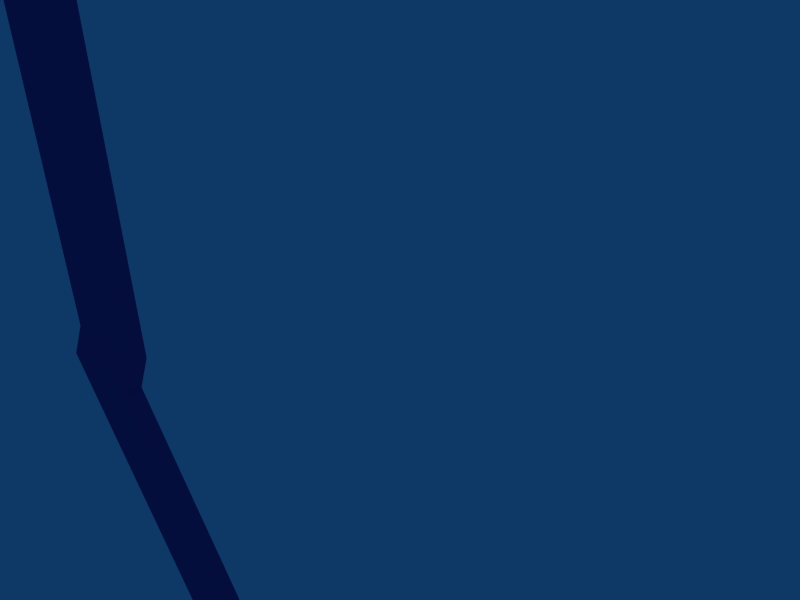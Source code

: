# Source: ramp.blend  (saved by Blender 2.45.0; exported with 4.5.12 LTS)
import bpy
from mathutils import Matrix  # noqa: F401  (used for matrix-valued properties, if any)

bpy.ops.wm.read_factory_settings(use_empty=True)
scene = bpy.context.scene
scene.name = 'Scene'

# ---- collections
col_collection_1 = bpy.data.collections.new('Collection 1'); scene.collection.children.link(col_collection_1)

# ---- materials (node trees are filled in below, after node groups)
mat_ramp = bpy.data.materials.new('Ramp')
mat_ramp.alpha_threshold = 0.0
mat_ramp.diffuse_color = (0.2812, 0.2438, 0.597, 1.0)
mat_ramp.roughness = 0.5
mat_ramp.line_color = (0.0, 0.0, 0.0, 1.0)

# ---- material node trees

# ---- world
world_world = bpy.data.worlds.new('World'); scene.world = world_world
world_world.color = (0.05656, 0.2208, 0.4)
world_world.use_sun_shadow = False
world_world.sun_shadow_jitter_overblur = 0.0
world_world.cycles.sampling_method = 'MANUAL'
world_world.cycles.sample_map_resolution = 256

# ---- cameras
cam_camera = bpy.data.cameras.new('Camera')
cam_camera.passepartout_alpha = 0.2
cam_camera.clip_end = 100.0
cam_camera.lens = 35.0
cam_camera.ortho_scale = 7.314
cam_camera.show_passepartout = False
cam_camera.show_safe_areas = True
cam_camera.dof.focus_distance = 0.0
cam_camera.dof.aperture_fstop = 128.0

# ---- lights
light_spot = bpy.data.lights.new('Spot', 'POINT')
light_spot.transmission_factor = 0.0
light_spot.cutoff_distance = 30.0
light_spot.energy = 100.0
light_spot.shadow_buffer_clip_start = 1.001
light_spot.shadow_soft_size = 1.0
light_spot.shadow_maximum_resolution = 0.006
light_spot.use_absolute_resolution = True
light_spot.cycles.use_multiple_importance_sampling = False

# ---- meshes
me_rampend = bpy.data.meshes.new('RampEnd')
me_rampend.from_pydata([(9.518, 26.04, 11.72), (9.713, 27.49, 11.78), (23.24, 25.89, 11.59), (23.44, 27.34, 11.65), (23.56, 27.73, 24.65), (23.36, 26.28, 24.6), (23.85, 26.35, 29.92), (24.04, 27.8, 29.98), (9.831, 27.89, 24.78), (9.636, 26.43, 24.73), (10.32, 27.96, 30.11), (10.12, 26.51, 30.05), (7.638, 27.39, 24.67), (7.444, 25.93, 24.61), (8.124, 27.46, 29.99), (7.929, 26.01, 29.93)], [], [(7, 6, 5, 4), (2, 0, 1, 3), (0, 9, 8, 1), (9, 0, 2, 5), (4, 3, 1, 8), (5, 2, 3, 4), (10, 7, 4, 8), (9, 5, 6, 11), (11, 6, 7, 10), (12, 8, 9, 13), (14, 10, 8, 12), (13, 9, 11, 15), (15, 11, 10, 14)])
me_rampend.materials.append(mat_ramp)
me_rampend.use_remesh_preserve_volume = False
me_rampend.use_remesh_preserve_attributes = False
me_rampend.use_mirror_vertex_groups = False
me_rampend.update()
me_ramp6 = bpy.data.meshes.new('Ramp6')
me_ramp6.from_pydata([(7.638, 27.39, 24.67), (7.444, 25.93, 24.61), (8.124, 27.46, 29.99), (7.929, 26.01, 29.93), (-11.54, 25.97, 11.17), (-11.35, 27.42, 11.23), (-3.504, 27.35, 11.13), (-3.699, 25.9, 11.08), (-6.214, 26.56, 8.615), (-6.409, 25.1, 8.558), (-14.06, 26.63, 8.712), (-14.25, 25.18, 8.655)], [], [(6, 0, 1, 7), (0, 6, 5, 2), (7, 1, 3, 4), (4, 3, 2, 5), (11, 4, 5, 10), (9, 7, 4, 11), (10, 5, 6, 8), (8, 6, 7, 9)])
me_ramp6.materials.append(mat_ramp)
me_ramp6.use_remesh_preserve_volume = False
me_ramp6.use_remesh_preserve_attributes = False
me_ramp6.use_mirror_vertex_groups = False
me_ramp6.update()
me_ramp5 = bpy.data.meshes.new('Ramp5')
me_ramp5.from_pydata([(-6.214, 26.56, 8.615), (-6.409, 25.1, 8.558), (-14.06, 26.63, 8.712), (-14.25, 25.18, 8.655), (-14.82, 26.02, -39.1), (-14.63, 27.48, -39.04), (-6.785, 27.4, -39.14), (-6.98, 25.95, -39.2), (-6.694, 26.61, -41.22), (-6.889, 25.16, -41.28), (-14.73, 25.23, -41.18), (-14.54, 26.68, -41.12)], [], [(6, 0, 1, 7), (0, 6, 5, 2), (7, 1, 3, 4), (4, 3, 2, 5), (10, 4, 5, 11), (9, 7, 4, 10), (11, 5, 6, 8), (8, 6, 7, 9)])
me_ramp5.materials.append(mat_ramp)
me_ramp5.use_remesh_preserve_volume = False
me_ramp5.use_remesh_preserve_attributes = False
me_ramp5.use_mirror_vertex_groups = False
me_ramp5.update()
me_ramp4 = bpy.data.meshes.new('Ramp4')
me_ramp4.from_pydata([(-14.73, 25.23, -41.18), (-14.54, 26.69, -41.12), (-6.889, 25.16, -41.28), (-6.694, 26.61, -41.22), (4.898, 25.98, -52.66), (4.703, 24.53, -52.72), (4.36, 24.6, -59.61), (4.554, 26.06, -59.56), (7.841, 23.17, -62.45), (8.035, 24.62, -62.39), (8.185, 23.1, -55.55), (8.379, 24.55, -55.5)], [], [(6, 0, 1, 7), (0, 6, 5, 2), (7, 1, 3, 4), (4, 3, 2, 5), (11, 4, 5, 10), (9, 7, 4, 11), (10, 5, 6, 8), (8, 6, 7, 9)])
me_ramp4.materials.append(mat_ramp)
me_ramp4.use_remesh_preserve_volume = False
me_ramp4.use_remesh_preserve_attributes = False
me_ramp4.use_mirror_vertex_groups = False
me_ramp4.update()
me_ramp3 = bpy.data.meshes.new('Ramp3')
me_ramp3.from_pydata([(7.841, 23.17, -62.45), (8.035, 24.62, -62.39), (8.185, 23.1, -55.55), (8.379, 24.55, -55.5), (47.74, 24.71, -56.52), (47.55, 23.26, -56.57), (53.44, 23.25, -63.06), (53.64, 24.7, -63.0), (58.44, 21.99, -63.0), (58.64, 23.44, -62.94), (52.74, 23.46, -56.46), (52.55, 22.0, -56.52)], [], [(6, 0, 1, 7), (0, 6, 5, 2), (7, 1, 3, 4), (4, 3, 2, 5), (10, 4, 5, 11), (9, 7, 4, 10), (11, 5, 6, 8), (8, 6, 7, 9)])
me_ramp3.materials.append(mat_ramp)
me_ramp3.use_remesh_preserve_volume = False
me_ramp3.use_remesh_preserve_attributes = False
me_ramp3.use_mirror_vertex_groups = False
me_ramp3.update()
me_ramp2 = bpy.data.meshes.new('Ramp2')
me_ramp2.from_pydata([(58.44, 21.99, -63.0), (58.64, 23.44, -62.94), (52.74, 23.46, -56.46), (52.55, 22.0, -56.52), (64.02, 22.28, -44.38), (63.83, 20.83, -44.44), (75.66, 22.27, -44.35), (75.46, 20.81, -44.41), (79.33, 18.69, -41.64), (79.52, 20.14, -41.58), (67.69, 18.7, -41.67), (67.89, 20.16, -41.61)], [], [(7, 0, 1, 6), (0, 7, 5, 3), (6, 1, 2, 4), (4, 2, 3, 5), (11, 4, 5, 10), (9, 6, 4, 11), (10, 5, 7, 8), (8, 7, 6, 9)])
me_ramp2.materials.append(mat_ramp)
me_ramp2.use_remesh_preserve_volume = False
me_ramp2.use_remesh_preserve_attributes = False
me_ramp2.use_mirror_vertex_groups = False
me_ramp2.update()
me_ramp1 = bpy.data.meshes.new('Ramp1')
me_ramp1.from_pydata([(67.34, 18.73, -2.483), (67.15, 17.28, -2.54), (78.98, 18.72, 8.825), (78.78, 17.26, 8.768), (79.33, 18.69, -41.64), (79.52, 20.14, -41.58), (67.69, 18.7, -41.67), (67.89, 20.16, -41.61), (67.52, 20.05, -6.587), (67.33, 18.59, -6.645), (79.16, 20.03, 4.721), (78.96, 18.58, 4.664)], [], [(0, 8, 9, 1), (8, 0, 2, 10), (11, 3, 1, 9), (10, 2, 3, 11), (11, 4, 5, 10), (9, 6, 4, 11), (10, 5, 7, 8), (8, 7, 6, 9)])
me_ramp1.materials.append(mat_ramp)
me_ramp1.use_remesh_preserve_volume = False
me_ramp1.use_remesh_preserve_attributes = False
me_ramp1.use_mirror_vertex_groups = False
me_ramp1.update()
me_ramp = bpy.data.meshes.new('Ramp')
me_ramp.from_pydata([(46.26, 14.56, 18.89), (46.06, 13.1, 18.83), (57.7, 13.09, 30.14), (57.89, 14.54, 30.2), (50.61, 16.21, 17.04), (50.41, 14.76, 16.98), (62.05, 14.75, 28.29), (62.24, 16.2, 28.34), (67.34, 18.73, -2.483), (67.15, 17.28, -2.54), (78.98, 18.72, 8.825), (78.78, 17.26, 8.768)], [], [(0, 1, 5, 4), (3, 0, 4, 7), (6, 5, 1, 2), (7, 6, 2, 3), (9, 8, 4, 5), (8, 4, 7, 10), (11, 9, 5, 6), (10, 11, 6, 7), (0, 3, 2, 1)])
me_ramp.materials.append(mat_ramp)
me_ramp.use_remesh_preserve_volume = False
me_ramp.use_remesh_preserve_attributes = False
me_ramp.use_mirror_vertex_groups = False
me_ramp.update()

# ---- objects
ob_rampend = bpy.data.objects.new('RampEnd', me_rampend)
ob_ramp6 = bpy.data.objects.new('Ramp6', me_ramp6)
ob_ramp5 = bpy.data.objects.new('Ramp5', me_ramp5)
ob_ramp4 = bpy.data.objects.new('Ramp4', me_ramp4)
ob_ramp3 = bpy.data.objects.new('Ramp3', me_ramp3)
ob_ramp2 = bpy.data.objects.new('Ramp2', me_ramp2)
ob_ramp1 = bpy.data.objects.new('Ramp1', me_ramp1)
ob_rampstart = bpy.data.objects.new('RampStart', me_ramp)
ob_lamp = bpy.data.objects.new('Lamp', light_spot)
ob_camera = bpy.data.objects.new('Camera', cam_camera)

# ---- transforms, parenting, visibility, modifiers, constraints
ob_rampend.location = (-33.11, -14.49, 16.29)
ob_rampend.lock_rotations_4d = False
ob_rampend.empty_display_type = 'ARROWS'
ob_rampend.color = (0.0, 0.0, 0.0, 1.0)
ob_rampend.lineart.crease_threshold = 0.0
ob_ramp6.location = (-33.11, -14.49, 16.29)
ob_ramp6.lock_rotations_4d = False
ob_ramp6.empty_display_type = 'ARROWS'
ob_ramp6.color = (0.0, 0.0, 0.0, 1.0)
ob_ramp6.lineart.crease_threshold = 0.0
ob_ramp5.location = (-33.11, -14.49, 16.29)
ob_ramp5.lock_rotations_4d = False
ob_ramp5.empty_display_type = 'ARROWS'
ob_ramp5.color = (0.0, 0.0, 0.0, 1.0)
ob_ramp5.lineart.crease_threshold = 0.0
ob_ramp4.location = (-33.11, -14.49, 16.29)
ob_ramp4.lock_rotations_4d = False
ob_ramp4.empty_display_type = 'ARROWS'
ob_ramp4.color = (0.0, 0.0, 0.0, 1.0)
ob_ramp4.lineart.crease_threshold = 0.0
ob_ramp3.location = (-33.11, -14.49, 16.29)
ob_ramp3.lock_rotations_4d = False
ob_ramp3.empty_display_type = 'ARROWS'
ob_ramp3.color = (0.0, 0.0, 0.0, 1.0)
ob_ramp3.lineart.crease_threshold = 0.0
ob_ramp2.location = (-33.11, -14.49, 16.29)
ob_ramp2.lock_rotations_4d = False
ob_ramp2.empty_display_type = 'ARROWS'
ob_ramp2.color = (0.0, 0.0, 0.0, 1.0)
ob_ramp2.lineart.crease_threshold = 0.0
ob_ramp1.location = (-33.11, -14.49, 16.29)
ob_ramp1.lock_rotations_4d = False
ob_ramp1.empty_display_type = 'ARROWS'
ob_ramp1.color = (0.0, 0.0, 0.0, 1.0)
ob_ramp1.lineart.crease_threshold = 0.0
ob_rampstart.location = (-33.11, -14.49, 16.29)
ob_rampstart.lock_rotations_4d = False
ob_rampstart.empty_display_type = 'ARROWS'
ob_rampstart.color = (0.0, 0.0, 0.0, 1.0)
ob_rampstart.lineart.crease_threshold = 0.0
ob_rampstart.material_slots[0].link = 'OBJECT'; ob_rampstart.material_slots[0].material = mat_ramp
ob_lamp.location = (4.076, 1.005, 5.904)
ob_lamp.rotation_euler = (0.6503, 0.05522, 1.866)
ob_lamp.lock_rotations_4d = False
ob_lamp.empty_display_type = 'ARROWS'
ob_lamp.color = (0.0, 0.0, 0.0, 0.0)
ob_lamp.lineart.crease_threshold = 0.0
ob_camera.location = (7.481, -6.508, 5.344)
ob_camera.rotation_euler = (1.109, 0.01082, 0.8149)
ob_camera.lock_rotations_4d = False
ob_camera.empty_display_type = 'ARROWS'
ob_camera.color = (0.0, 0.0, 0.0, 0.0)
ob_camera.display_type = 'WIRE'
ob_camera.lineart.crease_threshold = 0.0

# ---- collection membership
col_collection_1.objects.link(ob_rampend)
col_collection_1.objects.link(ob_ramp6)
col_collection_1.objects.link(ob_ramp5)
col_collection_1.objects.link(ob_ramp4)
col_collection_1.objects.link(ob_ramp3)
col_collection_1.objects.link(ob_ramp2)
col_collection_1.objects.link(ob_ramp1)
col_collection_1.objects.link(ob_rampstart)
col_collection_1.objects.link(ob_lamp)
col_collection_1.objects.link(ob_camera)

# ---- scene / render settings (as saved in the file)
scene.camera = ob_camera
scene.frame_start = 1; scene.frame_end = 250; scene.frame_set(75)
scene.render.engine = 'BLENDER_EEVEE_NEXT'
scene.render.image_settings.file_format = 'JPEG'
scene.render.image_settings.color_mode = 'RGB'
scene.render.image_settings.compression = 90
scene.render.resolution_x = 800
scene.render.resolution_y = 600
scene.render.pixel_aspect_x = 100.0
scene.render.pixel_aspect_y = 100.0
scene.render.fps = 25
scene.render.dither_intensity = 0.0
scene.render.use_compositing = False
scene.render.use_sequencer = False
scene.render.bake_margin = 2
scene.render.bake_bias = 0.0
scene.render.use_stamp_time = False
scene.render.use_stamp_date = False
scene.render.use_stamp_frame = False
scene.render.use_stamp_camera = False
scene.render.use_stamp_scene = False
scene.render.use_stamp_filename = False
scene.render.use_stamp_render_time = False
scene.render.stamp_font_size = 0
scene.cycles.use_denoising = False
scene.cycles.samples = 10
scene.cycles.sampling_pattern = 'TABULATED_SOBOL'
scene.cycles.light_sampling_threshold = 0.0
scene.cycles.use_adaptive_sampling = False
scene.cycles.use_light_tree = False
scene.cycles.blur_glossy = 0.0
scene.cycles.volume_bounces = 1
scene.cycles.pixel_filter_type = 'GAUSSIAN'
scene.cycles.sample_clamp_indirect = 0.0
scene.view_settings.view_transform = 'Raw'
bpy.context.view_layer.update()
